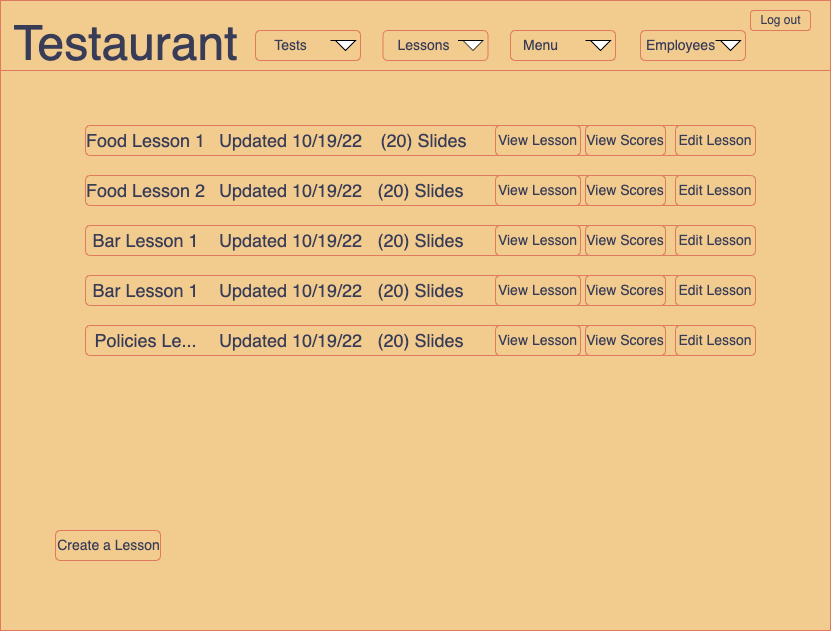

The diagram above was exported from draw.io. Its source (the exported page's mxGraphModel, read from the mxfile embedded in the PNG):
<mxGraphModel dx="899" dy="627" grid="1" gridSize="10" guides="1" tooltips="1" connect="1" arrows="1" fold="1" page="1" pageScale="1" pageWidth="850" pageHeight="1100" background="#F4F1DE" math="0" shadow="0" extFonts="Permanent Marker^https://fonts.googleapis.com/css?family=Permanent+Marker">
  <root>
    <mxCell id="9MEurEMsOxQqWvSRV3HD-0" />
    <mxCell id="9MEurEMsOxQqWvSRV3HD-1" parent="9MEurEMsOxQqWvSRV3HD-0" />
    <mxCell id="9MEurEMsOxQqWvSRV3HD-2" value="" style="rounded=0;whiteSpace=wrap;html=1;fillColor=#F2CC8F;strokeColor=#E07A5F;fontColor=#393C56;" vertex="1" parent="9MEurEMsOxQqWvSRV3HD-1">
      <mxGeometry x="10" y="20" width="830" height="630" as="geometry" />
    </mxCell>
    <mxCell id="9MEurEMsOxQqWvSRV3HD-3" value="" style="rounded=0;whiteSpace=wrap;html=1;fillColor=#F2CC8F;strokeColor=#E07A5F;fontColor=#393C56;" vertex="1" parent="9MEurEMsOxQqWvSRV3HD-1">
      <mxGeometry x="10" y="20" width="830" height="70" as="geometry" />
    </mxCell>
    <mxCell id="9MEurEMsOxQqWvSRV3HD-4" value="" style="rounded=1;whiteSpace=wrap;html=1;fontSize=24;fillColor=#F2CC8F;strokeColor=#E07A5F;fontColor=#393C56;" vertex="1" parent="9MEurEMsOxQqWvSRV3HD-1">
      <mxGeometry x="265" y="50" width="105" height="30" as="geometry" />
    </mxCell>
    <mxCell id="9MEurEMsOxQqWvSRV3HD-5" value="&lt;font style=&quot;font-size: 14px;&quot;&gt;Tests&lt;/font&gt;" style="text;html=1;resizable=0;autosize=1;align=center;verticalAlign=middle;points=[];fillColor=none;strokeColor=none;rounded=0;fontColor=#393C56;" vertex="1" parent="9MEurEMsOxQqWvSRV3HD-1">
      <mxGeometry x="270" y="50" width="60" height="30" as="geometry" />
    </mxCell>
    <mxCell id="9MEurEMsOxQqWvSRV3HD-6" value="" style="rounded=1;whiteSpace=wrap;html=1;fontSize=24;fillColor=#F2CC8F;strokeColor=#E07A5F;fontColor=#393C56;" vertex="1" parent="9MEurEMsOxQqWvSRV3HD-1">
      <mxGeometry x="392.5" y="50" width="105" height="30" as="geometry" />
    </mxCell>
    <mxCell id="9MEurEMsOxQqWvSRV3HD-7" value="&lt;font style=&quot;font-size: 14px;&quot;&gt;Lessons&lt;/font&gt;" style="text;html=1;resizable=0;autosize=1;align=center;verticalAlign=middle;points=[];fillColor=none;strokeColor=none;rounded=0;fontColor=#393C56;" vertex="1" parent="9MEurEMsOxQqWvSRV3HD-1">
      <mxGeometry x="392.5" y="50" width="80" height="30" as="geometry" />
    </mxCell>
    <mxCell id="9MEurEMsOxQqWvSRV3HD-8" value="" style="rounded=1;whiteSpace=wrap;html=1;fontSize=24;fillColor=#F2CC8F;strokeColor=#E07A5F;fontColor=#393C56;" vertex="1" parent="9MEurEMsOxQqWvSRV3HD-1">
      <mxGeometry x="520" y="50" width="105" height="30" as="geometry" />
    </mxCell>
    <mxCell id="9MEurEMsOxQqWvSRV3HD-9" value="&lt;span style=&quot;font-size: 14px;&quot;&gt;Menu&lt;/span&gt;" style="text;html=1;resizable=0;autosize=1;align=center;verticalAlign=middle;points=[];fillColor=none;strokeColor=none;rounded=0;fontColor=#393C56;" vertex="1" parent="9MEurEMsOxQqWvSRV3HD-1">
      <mxGeometry x="520" y="50" width="60" height="30" as="geometry" />
    </mxCell>
    <mxCell id="9MEurEMsOxQqWvSRV3HD-10" value="" style="rounded=1;whiteSpace=wrap;html=1;fontSize=24;fillColor=#F2CC8F;strokeColor=#E07A5F;fontColor=#393C56;" vertex="1" parent="9MEurEMsOxQqWvSRV3HD-1">
      <mxGeometry x="650" y="50" width="105" height="30" as="geometry" />
    </mxCell>
    <mxCell id="9MEurEMsOxQqWvSRV3HD-11" value="&lt;span style=&quot;font-size: 14px;&quot;&gt;Employees&lt;/span&gt;" style="text;html=1;resizable=0;autosize=1;align=center;verticalAlign=middle;points=[];fillColor=none;strokeColor=none;rounded=0;fontColor=#393C56;" vertex="1" parent="9MEurEMsOxQqWvSRV3HD-1">
      <mxGeometry x="645" y="50" width="90" height="30" as="geometry" />
    </mxCell>
    <mxCell id="9MEurEMsOxQqWvSRV3HD-12" value="" style="rounded=1;whiteSpace=wrap;html=1;fontSize=24;fillColor=#F2CC8F;strokeColor=#E07A5F;fontColor=#393C56;" vertex="1" parent="9MEurEMsOxQqWvSRV3HD-1">
      <mxGeometry x="760" y="30" width="60" height="20" as="geometry" />
    </mxCell>
    <mxCell id="9MEurEMsOxQqWvSRV3HD-13" value="&lt;font style=&quot;font-size: 12px;&quot;&gt;Log out&lt;/font&gt;" style="text;html=1;resizable=0;autosize=1;align=center;verticalAlign=middle;points=[];fillColor=none;strokeColor=none;rounded=0;fontColor=#393C56;" vertex="1" parent="9MEurEMsOxQqWvSRV3HD-1">
      <mxGeometry x="760" y="25" width="60" height="30" as="geometry" />
    </mxCell>
    <mxCell id="9MEurEMsOxQqWvSRV3HD-14" value="" style="rounded=1;whiteSpace=wrap;html=1;fontSize=14;fillColor=#F2CC8F;strokeColor=#E07A5F;fontColor=#393C56;" vertex="1" parent="9MEurEMsOxQqWvSRV3HD-1">
      <mxGeometry x="95" y="145" width="670" height="30" as="geometry" />
    </mxCell>
    <mxCell id="9MEurEMsOxQqWvSRV3HD-15" value="" style="html=1;shadow=0;dashed=0;align=center;verticalAlign=middle;shape=mxgraph.arrows2.jumpInArrow;dy=15;dx=38;arrowHead=55;fontSize=36;direction=south;" vertex="1" parent="9MEurEMsOxQqWvSRV3HD-1">
      <mxGeometry x="345" y="60" width="20" height="10" as="geometry" />
    </mxCell>
    <mxCell id="9MEurEMsOxQqWvSRV3HD-16" value="" style="html=1;shadow=0;dashed=0;align=center;verticalAlign=middle;shape=mxgraph.arrows2.jumpInArrow;dy=15;dx=38;arrowHead=55;fontSize=36;direction=south;" vertex="1" parent="9MEurEMsOxQqWvSRV3HD-1">
      <mxGeometry x="472.5" y="60" width="20" height="10" as="geometry" />
    </mxCell>
    <mxCell id="9MEurEMsOxQqWvSRV3HD-17" value="" style="html=1;shadow=0;dashed=0;align=center;verticalAlign=middle;shape=mxgraph.arrows2.jumpInArrow;dy=15;dx=38;arrowHead=55;fontSize=36;direction=south;" vertex="1" parent="9MEurEMsOxQqWvSRV3HD-1">
      <mxGeometry x="600" y="60" width="20" height="10" as="geometry" />
    </mxCell>
    <mxCell id="9MEurEMsOxQqWvSRV3HD-18" value="" style="html=1;shadow=0;dashed=0;align=center;verticalAlign=middle;shape=mxgraph.arrows2.jumpInArrow;dy=15;dx=38;arrowHead=55;fontSize=36;direction=south;" vertex="1" parent="9MEurEMsOxQqWvSRV3HD-1">
      <mxGeometry x="730" y="60" width="20" height="10" as="geometry" />
    </mxCell>
    <mxCell id="9MEurEMsOxQqWvSRV3HD-19" value="&lt;font style=&quot;font-size: 48px;&quot;&gt;Testaurant&lt;/font&gt;" style="text;html=1;resizable=0;autosize=1;align=center;verticalAlign=middle;points=[];fillColor=none;strokeColor=none;rounded=0;fontColor=#393C56;" vertex="1" parent="9MEurEMsOxQqWvSRV3HD-1">
      <mxGeometry x="10" y="27.5" width="250" height="70" as="geometry" />
    </mxCell>
    <mxCell id="9MEurEMsOxQqWvSRV3HD-20" value="Edit Lesson" style="rounded=1;whiteSpace=wrap;html=1;fontSize=14;fillColor=#F2CC8F;strokeColor=#E07A5F;fontColor=#393C56;" vertex="1" parent="9MEurEMsOxQqWvSRV3HD-1">
      <mxGeometry x="685" y="145" width="80" height="30" as="geometry" />
    </mxCell>
    <mxCell id="9MEurEMsOxQqWvSRV3HD-21" value="View Scores" style="rounded=1;whiteSpace=wrap;html=1;fontSize=14;fillColor=#F2CC8F;strokeColor=#E07A5F;fontColor=#393C56;" vertex="1" parent="9MEurEMsOxQqWvSRV3HD-1">
      <mxGeometry x="595" y="145" width="80" height="30" as="geometry" />
    </mxCell>
    <mxCell id="9MEurEMsOxQqWvSRV3HD-22" value="View Lesson" style="rounded=1;whiteSpace=wrap;html=1;fontSize=14;fillColor=#F2CC8F;strokeColor=#E07A5F;fontColor=#393C56;" vertex="1" parent="9MEurEMsOxQqWvSRV3HD-1">
      <mxGeometry x="505" y="145" width="85" height="30" as="geometry" />
    </mxCell>
    <mxCell id="9MEurEMsOxQqWvSRV3HD-24" value="" style="rounded=1;whiteSpace=wrap;html=1;fontSize=14;fillColor=#F2CC8F;strokeColor=#E07A5F;fontColor=#393C56;" vertex="1" parent="9MEurEMsOxQqWvSRV3HD-1">
      <mxGeometry x="95" y="195" width="670" height="30" as="geometry" />
    </mxCell>
    <mxCell id="9MEurEMsOxQqWvSRV3HD-25" value="&lt;font style=&quot;font-size: 18px;&quot;&gt;Food Lesson 2&lt;/font&gt;" style="text;html=1;resizable=0;autosize=1;align=center;verticalAlign=middle;points=[];fillColor=none;strokeColor=none;rounded=0;fontSize=14;fontColor=#393C56;" vertex="1" parent="9MEurEMsOxQqWvSRV3HD-1">
      <mxGeometry x="85" y="190" width="140" height="40" as="geometry" />
    </mxCell>
    <mxCell id="9MEurEMsOxQqWvSRV3HD-27" value="View Scores" style="rounded=1;whiteSpace=wrap;html=1;fontSize=14;fillColor=#F2CC8F;strokeColor=#E07A5F;fontColor=#393C56;" vertex="1" parent="9MEurEMsOxQqWvSRV3HD-1">
      <mxGeometry x="595" y="195" width="80" height="30" as="geometry" />
    </mxCell>
    <mxCell id="9MEurEMsOxQqWvSRV3HD-30" value="&lt;font style=&quot;font-size: 18px;&quot;&gt;Food Lesson 1&lt;/font&gt;" style="text;html=1;resizable=0;autosize=1;align=center;verticalAlign=middle;points=[];fillColor=none;strokeColor=none;rounded=0;fontSize=14;fontColor=#393C56;" vertex="1" parent="9MEurEMsOxQqWvSRV3HD-1">
      <mxGeometry x="85" y="140" width="140" height="40" as="geometry" />
    </mxCell>
    <mxCell id="9MEurEMsOxQqWvSRV3HD-31" value="&lt;font style=&quot;font-size: 18px;&quot;&gt;Updated 10/19/22&lt;/font&gt;" style="text;html=1;resizable=0;autosize=1;align=center;verticalAlign=middle;points=[];fillColor=none;strokeColor=none;rounded=0;fontSize=14;fontColor=#393C56;" vertex="1" parent="9MEurEMsOxQqWvSRV3HD-1">
      <mxGeometry x="215" y="190" width="170" height="40" as="geometry" />
    </mxCell>
    <mxCell id="9MEurEMsOxQqWvSRV3HD-32" value="&lt;font style=&quot;font-size: 18px;&quot;&gt;Updated 10/19/22&lt;/font&gt;" style="text;html=1;resizable=0;autosize=1;align=center;verticalAlign=middle;points=[];fillColor=none;strokeColor=none;rounded=0;fontSize=14;fontColor=#393C56;" vertex="1" parent="9MEurEMsOxQqWvSRV3HD-1">
      <mxGeometry x="215" y="140" width="170" height="40" as="geometry" />
    </mxCell>
    <mxCell id="9MEurEMsOxQqWvSRV3HD-33" value="" style="rounded=1;whiteSpace=wrap;html=1;fontSize=14;fillColor=#F2CC8F;strokeColor=#E07A5F;fontColor=#393C56;" vertex="1" parent="9MEurEMsOxQqWvSRV3HD-1">
      <mxGeometry x="95" y="245" width="670" height="30" as="geometry" />
    </mxCell>
    <mxCell id="9MEurEMsOxQqWvSRV3HD-34" value="&lt;font style=&quot;font-size: 18px;&quot;&gt;Bar Lesson 1&lt;/font&gt;" style="text;html=1;resizable=0;autosize=1;align=center;verticalAlign=middle;points=[];fillColor=none;strokeColor=none;rounded=0;fontSize=14;fontColor=#393C56;" vertex="1" parent="9MEurEMsOxQqWvSRV3HD-1">
      <mxGeometry x="90" y="240" width="130" height="40" as="geometry" />
    </mxCell>
    <mxCell id="9MEurEMsOxQqWvSRV3HD-36" value="View Scores" style="rounded=1;whiteSpace=wrap;html=1;fontSize=14;fillColor=#F2CC8F;strokeColor=#E07A5F;fontColor=#393C56;" vertex="1" parent="9MEurEMsOxQqWvSRV3HD-1">
      <mxGeometry x="595" y="245" width="80" height="30" as="geometry" />
    </mxCell>
    <mxCell id="9MEurEMsOxQqWvSRV3HD-39" value="&lt;font style=&quot;font-size: 18px;&quot;&gt;Updated 10/19/22&lt;/font&gt;" style="text;html=1;resizable=0;autosize=1;align=center;verticalAlign=middle;points=[];fillColor=none;strokeColor=none;rounded=0;fontSize=14;fontColor=#393C56;" vertex="1" parent="9MEurEMsOxQqWvSRV3HD-1">
      <mxGeometry x="215" y="240" width="170" height="40" as="geometry" />
    </mxCell>
    <mxCell id="9MEurEMsOxQqWvSRV3HD-40" value="" style="rounded=1;whiteSpace=wrap;html=1;fontSize=14;fillColor=#F2CC8F;strokeColor=#E07A5F;fontColor=#393C56;" vertex="1" parent="9MEurEMsOxQqWvSRV3HD-1">
      <mxGeometry x="95" y="295" width="670" height="30" as="geometry" />
    </mxCell>
    <mxCell id="9MEurEMsOxQqWvSRV3HD-42" value="View Scores" style="rounded=1;whiteSpace=wrap;html=1;fontSize=14;fillColor=#F2CC8F;strokeColor=#E07A5F;fontColor=#393C56;" vertex="1" parent="9MEurEMsOxQqWvSRV3HD-1">
      <mxGeometry x="595" y="295" width="80" height="30" as="geometry" />
    </mxCell>
    <mxCell id="9MEurEMsOxQqWvSRV3HD-44" value="&lt;font style=&quot;font-size: 18px;&quot;&gt;Bar Lesson 1&lt;/font&gt;" style="text;html=1;resizable=0;autosize=1;align=center;verticalAlign=middle;points=[];fillColor=none;strokeColor=none;rounded=0;fontSize=14;fontColor=#393C56;" vertex="1" parent="9MEurEMsOxQqWvSRV3HD-1">
      <mxGeometry x="90" y="290" width="130" height="40" as="geometry" />
    </mxCell>
    <mxCell id="9MEurEMsOxQqWvSRV3HD-45" value="&lt;font style=&quot;font-size: 18px;&quot;&gt;Updated 10/19/22&lt;/font&gt;" style="text;html=1;resizable=0;autosize=1;align=center;verticalAlign=middle;points=[];fillColor=none;strokeColor=none;rounded=0;fontSize=14;fontColor=#393C56;" vertex="1" parent="9MEurEMsOxQqWvSRV3HD-1">
      <mxGeometry x="215" y="290" width="170" height="40" as="geometry" />
    </mxCell>
    <mxCell id="9MEurEMsOxQqWvSRV3HD-47" value="" style="rounded=1;whiteSpace=wrap;html=1;fontSize=14;fillColor=#F2CC8F;strokeColor=#E07A5F;fontColor=#393C56;" vertex="1" parent="9MEurEMsOxQqWvSRV3HD-1">
      <mxGeometry x="95" y="345" width="670" height="30" as="geometry" />
    </mxCell>
    <mxCell id="9MEurEMsOxQqWvSRV3HD-49" value="View Scores" style="rounded=1;whiteSpace=wrap;html=1;fontSize=14;fillColor=#F2CC8F;strokeColor=#E07A5F;fontColor=#393C56;" vertex="1" parent="9MEurEMsOxQqWvSRV3HD-1">
      <mxGeometry x="595" y="345" width="80" height="30" as="geometry" />
    </mxCell>
    <mxCell id="9MEurEMsOxQqWvSRV3HD-51" value="&lt;font style=&quot;font-size: 18px;&quot;&gt;Policies Le...&lt;/font&gt;" style="text;html=1;resizable=0;autosize=1;align=center;verticalAlign=middle;points=[];fillColor=none;strokeColor=none;rounded=0;fontSize=14;fontColor=#393C56;" vertex="1" parent="9MEurEMsOxQqWvSRV3HD-1">
      <mxGeometry x="90" y="340" width="130" height="40" as="geometry" />
    </mxCell>
    <mxCell id="9MEurEMsOxQqWvSRV3HD-52" value="&lt;font style=&quot;font-size: 18px;&quot;&gt;Updated 10/19/22&lt;/font&gt;" style="text;html=1;resizable=0;autosize=1;align=center;verticalAlign=middle;points=[];fillColor=none;strokeColor=none;rounded=0;fontSize=14;fontColor=#393C56;" vertex="1" parent="9MEurEMsOxQqWvSRV3HD-1">
      <mxGeometry x="215" y="340" width="170" height="40" as="geometry" />
    </mxCell>
    <mxCell id="9MEurEMsOxQqWvSRV3HD-53" value="&lt;span style=&quot;font-size: 18px;&quot;&gt;(20) Slides&lt;/span&gt;" style="text;html=1;resizable=0;autosize=1;align=center;verticalAlign=middle;points=[];fillColor=none;strokeColor=none;rounded=0;fontSize=14;fontColor=#393C56;" vertex="1" parent="9MEurEMsOxQqWvSRV3HD-1">
      <mxGeometry x="375" y="340" width="110" height="40" as="geometry" />
    </mxCell>
    <mxCell id="9MEurEMsOxQqWvSRV3HD-54" value="" style="rounded=1;whiteSpace=wrap;html=1;fontSize=24;fillColor=#F2CC8F;strokeColor=#E07A5F;fontColor=#393C56;" vertex="1" parent="9MEurEMsOxQqWvSRV3HD-1">
      <mxGeometry x="65" y="550" width="105" height="30" as="geometry" />
    </mxCell>
    <mxCell id="9MEurEMsOxQqWvSRV3HD-55" value="&lt;font style=&quot;font-size: 14px;&quot;&gt;Create a Lesson&lt;/font&gt;" style="text;html=1;resizable=0;autosize=1;align=center;verticalAlign=middle;points=[];fillColor=none;strokeColor=none;rounded=0;fontColor=#393C56;" vertex="1" parent="9MEurEMsOxQqWvSRV3HD-1">
      <mxGeometry x="52.5" y="550" width="130" height="30" as="geometry" />
    </mxCell>
    <mxCell id="BH1bKoG6HhK4bexI0umN-0" value="View Lesson" style="rounded=1;whiteSpace=wrap;html=1;fontSize=14;fillColor=#F2CC8F;strokeColor=#E07A5F;fontColor=#393C56;" vertex="1" parent="9MEurEMsOxQqWvSRV3HD-1">
      <mxGeometry x="505" y="195" width="85" height="30" as="geometry" />
    </mxCell>
    <mxCell id="BH1bKoG6HhK4bexI0umN-1" value="View Lesson" style="rounded=1;whiteSpace=wrap;html=1;fontSize=14;fillColor=#F2CC8F;strokeColor=#E07A5F;fontColor=#393C56;" vertex="1" parent="9MEurEMsOxQqWvSRV3HD-1">
      <mxGeometry x="505" y="245" width="85" height="30" as="geometry" />
    </mxCell>
    <mxCell id="BH1bKoG6HhK4bexI0umN-2" value="View Lesson" style="rounded=1;whiteSpace=wrap;html=1;fontSize=14;fillColor=#F2CC8F;strokeColor=#E07A5F;fontColor=#393C56;" vertex="1" parent="9MEurEMsOxQqWvSRV3HD-1">
      <mxGeometry x="505" y="295" width="85" height="30" as="geometry" />
    </mxCell>
    <mxCell id="BH1bKoG6HhK4bexI0umN-3" value="View Lesson" style="rounded=1;whiteSpace=wrap;html=1;fontSize=14;fillColor=#F2CC8F;strokeColor=#E07A5F;fontColor=#393C56;" vertex="1" parent="9MEurEMsOxQqWvSRV3HD-1">
      <mxGeometry x="505" y="345" width="85" height="30" as="geometry" />
    </mxCell>
    <mxCell id="BH1bKoG6HhK4bexI0umN-5" value="Edit Lesson" style="rounded=1;whiteSpace=wrap;html=1;fontSize=14;fillColor=#F2CC8F;strokeColor=#E07A5F;fontColor=#393C56;" vertex="1" parent="9MEurEMsOxQqWvSRV3HD-1">
      <mxGeometry x="685" y="195" width="80" height="30" as="geometry" />
    </mxCell>
    <mxCell id="BH1bKoG6HhK4bexI0umN-6" value="Edit Lesson" style="rounded=1;whiteSpace=wrap;html=1;fontSize=14;fillColor=#F2CC8F;strokeColor=#E07A5F;fontColor=#393C56;" vertex="1" parent="9MEurEMsOxQqWvSRV3HD-1">
      <mxGeometry x="685" y="245" width="80" height="30" as="geometry" />
    </mxCell>
    <mxCell id="BH1bKoG6HhK4bexI0umN-7" value="Edit Lesson" style="rounded=1;whiteSpace=wrap;html=1;fontSize=14;fillColor=#F2CC8F;strokeColor=#E07A5F;fontColor=#393C56;" vertex="1" parent="9MEurEMsOxQqWvSRV3HD-1">
      <mxGeometry x="685" y="295" width="80" height="30" as="geometry" />
    </mxCell>
    <mxCell id="BH1bKoG6HhK4bexI0umN-8" value="Edit Lesson" style="rounded=1;whiteSpace=wrap;html=1;fontSize=14;fillColor=#F2CC8F;strokeColor=#E07A5F;fontColor=#393C56;" vertex="1" parent="9MEurEMsOxQqWvSRV3HD-1">
      <mxGeometry x="685" y="345" width="80" height="30" as="geometry" />
    </mxCell>
    <mxCell id="cTJcNGrxKDK0jEw7cfmg-0" value="&lt;span style=&quot;font-size: 18px;&quot;&gt;(20) Slides&lt;/span&gt;" style="text;html=1;resizable=0;autosize=1;align=center;verticalAlign=middle;points=[];fillColor=none;strokeColor=none;rounded=0;fontSize=14;fontColor=#393C56;" vertex="1" parent="9MEurEMsOxQqWvSRV3HD-1">
      <mxGeometry x="375" y="290" width="110" height="40" as="geometry" />
    </mxCell>
    <mxCell id="cTJcNGrxKDK0jEw7cfmg-1" value="&lt;span style=&quot;font-size: 18px;&quot;&gt;(20) Slides&lt;/span&gt;" style="text;html=1;resizable=0;autosize=1;align=center;verticalAlign=middle;points=[];fillColor=none;strokeColor=none;rounded=0;fontSize=14;fontColor=#393C56;" vertex="1" parent="9MEurEMsOxQqWvSRV3HD-1">
      <mxGeometry x="375" y="240" width="110" height="40" as="geometry" />
    </mxCell>
    <mxCell id="cTJcNGrxKDK0jEw7cfmg-2" value="&lt;span style=&quot;font-size: 18px;&quot;&gt;(20) Slides&lt;/span&gt;" style="text;html=1;resizable=0;autosize=1;align=center;verticalAlign=middle;points=[];fillColor=none;strokeColor=none;rounded=0;fontSize=14;fontColor=#393C56;" vertex="1" parent="9MEurEMsOxQqWvSRV3HD-1">
      <mxGeometry x="375" y="190" width="110" height="40" as="geometry" />
    </mxCell>
    <mxCell id="cTJcNGrxKDK0jEw7cfmg-3" value="&lt;span style=&quot;font-size: 18px;&quot;&gt;(20) Slides&lt;/span&gt;" style="text;html=1;resizable=0;autosize=1;align=center;verticalAlign=middle;points=[];fillColor=none;strokeColor=none;rounded=0;fontSize=14;fontColor=#393C56;" vertex="1" parent="9MEurEMsOxQqWvSRV3HD-1">
      <mxGeometry x="377.5" y="140" width="110" height="40" as="geometry" />
    </mxCell>
  </root>
</mxGraphModel>